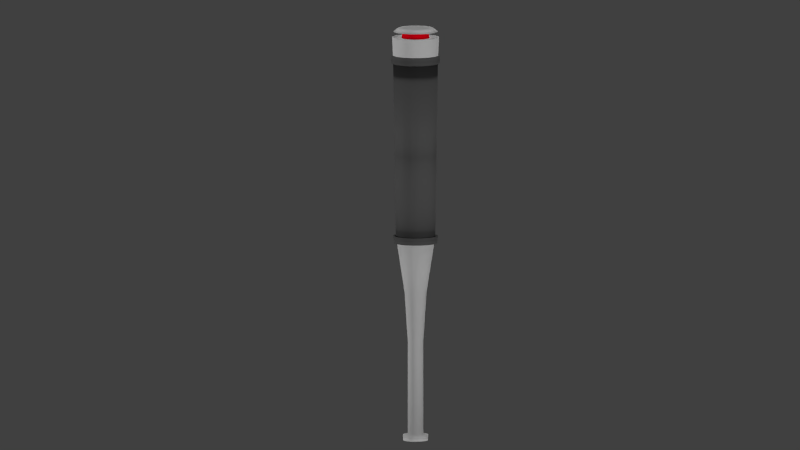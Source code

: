 # Source: arme.blend  (saved by Blender 2.72.0; exported with 4.5.12 LTS)
import bpy
from mathutils import Matrix  # noqa: F401  (used for matrix-valued properties, if any)

bpy.ops.wm.read_factory_settings(use_empty=True)
scene = bpy.context.scene
scene.name = 'Scene'

# ---- collections
col_collection_1 = bpy.data.collections.new('Collection 1'); scene.collection.children.link(col_collection_1)

# ---- materials (node trees are filled in below, after node groups)
mat_material_001 = bpy.data.materials.new('Material.001')
mat_material_001.alpha_threshold = 0.0
mat_material_001.use_transparent_shadow = False
mat_material_001.diffuse_color = (1.0, 1.0, 1.0, 1.0)
mat_material_001.roughness = 0.5
mat_material_002 = bpy.data.materials.new('Material.002')
mat_material_002.alpha_threshold = 0.0
mat_material_002.use_transparent_shadow = False
mat_material_002.diffuse_color = (0.1626, 0.1626, 0.1626, 1.0)
mat_material_002.roughness = 0.5
mat_material_003 = bpy.data.materials.new('Material.003')
mat_material_003.alpha_threshold = 0.0
mat_material_003.use_transparent_shadow = False
mat_material_003.diffuse_color = (0.8, 0.0, 0.00396, 1.0)
mat_material_003.specular_color = (1.0, 0.0, 0.0)
mat_material_003.roughness = 0.5
mat_material = bpy.data.materials.new('Material')
mat_material.alpha_threshold = 0.0
mat_material.use_transparent_shadow = False
mat_material.diffuse_color = (0.1424, 0.1424, 0.1424, 1.0)
mat_material.roughness = 0.5
mat_material_004 = bpy.data.materials.new('Material.004')
mat_material_004.alpha_threshold = 0.0
mat_material_004.use_transparent_shadow = False
mat_material_004.diffuse_color = (1.0, 0.0, 0.009134, 1.0)
mat_material_004.roughness = 0.5

# ---- material node trees

# ---- world
world_world = bpy.data.worlds.new('World'); scene.world = world_world
world_world.color = (0.05088, 0.05088, 0.05088)
world_world.use_sun_shadow = False
world_world.sun_shadow_jitter_overblur = 0.0
world_world.cycles.sampling_method = 'MANUAL'
world_world.cycles.sample_map_resolution = 256

# ---- cameras
cam_camera = bpy.data.cameras.new('Camera')
cam_camera.type = 'ORTHO'
cam_camera.clip_end = 100.0
cam_camera.lens = 35.0
cam_camera.sensor_width = 32.0
cam_camera.sensor_height = 18.0
cam_camera.ortho_scale = 3.714
cam_camera.dof.focus_distance = 0.0
cam_camera.dof.aperture_fstop = 128.0

# ---- lights
light_sun_007 = bpy.data.lights.new('Sun.007', 'SUN')
light_sun_007.transmission_factor = 0.0
light_sun_007.angle = 0.1993
light_sun_007.energy = 0.5
light_sun_007.shadow_buffer_clip_start = 0.5
light_sun_007.shadow_soft_size = 0.1
light_sun_007.shadow_cascade_max_distance = 1000.0
light_sun_007.cycles.use_multiple_importance_sampling = False
light_sun_006 = bpy.data.lights.new('Sun.006', 'SUN')
light_sun_006.transmission_factor = 0.0
light_sun_006.angle = 0.1993
light_sun_006.energy = 0.5
light_sun_006.shadow_buffer_clip_start = 0.5
light_sun_006.shadow_soft_size = 0.1
light_sun_006.shadow_cascade_max_distance = 1000.0
light_sun_006.cycles.use_multiple_importance_sampling = False
light_sun_005 = bpy.data.lights.new('Sun.005', 'SUN')
light_sun_005.transmission_factor = 0.0
light_sun_005.angle = 0.1993
light_sun_005.energy = 0.5
light_sun_005.shadow_buffer_clip_start = 0.5
light_sun_005.shadow_soft_size = 0.1
light_sun_005.shadow_cascade_max_distance = 1000.0
light_sun_005.cycles.use_multiple_importance_sampling = False
light_sun_004 = bpy.data.lights.new('Sun.004', 'SUN')
light_sun_004.transmission_factor = 0.0
light_sun_004.angle = 0.1993
light_sun_004.energy = 0.5
light_sun_004.shadow_buffer_clip_start = 0.5
light_sun_004.shadow_soft_size = 0.1
light_sun_004.shadow_cascade_max_distance = 1000.0
light_sun_004.cycles.use_multiple_importance_sampling = False
light_sun_003 = bpy.data.lights.new('Sun.003', 'SUN')
light_sun_003.transmission_factor = 0.0
light_sun_003.angle = 0.1993
light_sun_003.energy = 0.5
light_sun_003.shadow_buffer_clip_start = 0.5
light_sun_003.shadow_soft_size = 0.1
light_sun_003.shadow_cascade_max_distance = 1000.0
light_sun_003.cycles.use_multiple_importance_sampling = False
light_sun_002 = bpy.data.lights.new('Sun.002', 'SUN')
light_sun_002.transmission_factor = 0.0
light_sun_002.angle = 0.1993
light_sun_002.energy = 0.5
light_sun_002.shadow_buffer_clip_start = 0.5
light_sun_002.shadow_soft_size = 0.1
light_sun_002.shadow_cascade_max_distance = 1000.0
light_sun_002.cycles.use_multiple_importance_sampling = False
light_spot_001 = bpy.data.lights.new('Spot.001', 'SPOT')
light_spot_001.transmission_factor = 0.0
light_spot_001.energy = 500.0
light_spot_001.shadow_buffer_clip_start = 0.5
light_spot_001.shadow_soft_size = 0.1
light_spot_001.shadow_maximum_resolution = 0.006
light_spot_001.use_absolute_resolution = True
light_spot_001.cycles.use_multiple_importance_sampling = False
light_spot = bpy.data.lights.new('Spot', 'SPOT')
light_spot.transmission_factor = 0.0
light_spot.energy = 500.0
light_spot.shadow_buffer_clip_start = 0.5
light_spot.shadow_soft_size = 0.1
light_spot.shadow_maximum_resolution = 0.006
light_spot.use_absolute_resolution = True
light_spot.cycles.use_multiple_importance_sampling = False

# ---- meshes
me_circle_001 = bpy.data.meshes.new('Circle.001')
me_circle_001.from_pydata([(0.05703, 0.2867, 0.2498), (-0.04027, 0.211, 0.2389), (0.1624, 0.243, 0.2498), (-0.1171, 0.1792, 0.2389), (0.243, 0.1624, 0.2498), (-0.1759, 0.1204, 0.2389), (0.2867, 0.05703, 0.2498), (-0.2077, 0.04362, 0.2389), (0.2867, -0.05703, 0.2498), (-0.2077, -0.03953, 0.2389), (0.243, -0.1624, 0.2498), (-0.1759, -0.1163, 0.2389), (0.1624, -0.243, 0.2498), (-0.1171, -0.1751, 0.2389), (0.05703, -0.2867, 0.2498), (-0.04027, -0.207, 0.2389), (-0.05703, -0.2867, 0.2498), (0.04288, -0.207, 0.2389), (-0.1624, -0.243, 0.2498), (0.1197, -0.1751, 0.2389), (-0.243, -0.1624, 0.2498), (0.1785, -0.1163, 0.2389), (-0.2867, -0.05703, 0.2498), (0.2103, -0.03953, 0.2389), (-0.2867, 0.05703, 0.2498), (0.2103, 0.04362, 0.2389), (-0.243, 0.1624, 0.2498), (0.1785, 0.1204, 0.2389), (-0.1624, 0.243, 0.2498), (0.1197, 0.1792, 0.2389), (-0.05703, 0.2867, 0.2498), (0.04288, 0.211, 0.2389), (0.05878, 0.2955, 0.3866), (0.1674, 0.2505, 0.3866), (0.2505, 0.1674, 0.3866), (0.2955, 0.05878, 0.3866), (0.2955, -0.05878, 0.3866), (0.2505, -0.1674, 0.3866), (0.1674, -0.2505, 0.3866), (0.05878, -0.2955, 0.3866), (-0.05878, -0.2955, 0.3866), (-0.1674, -0.2505, 0.3866), (-0.2505, -0.1674, 0.3866), (-0.2955, -0.05878, 0.3866), (-0.2955, 0.05878, 0.3866), (-0.2505, 0.1674, 0.3866), (-0.1674, 0.2505, 0.3866), (-0.05878, 0.2955, 0.3866), (0.03604, 0.1812, 0.3863), (0.1026, 0.1536, 0.3863), (0.1536, 0.1026, 0.3863), (0.1812, 0.03604, 0.3863), (0.1812, -0.03604, 0.3863), (0.1536, -0.1026, 0.3863), (0.1026, -0.1536, 0.3863), (0.03604, -0.1812, 0.3863), (-0.03604, -0.1812, 0.3863), (-0.1026, -0.1536, 0.3863), (-0.1536, -0.1026, 0.3863), (-0.1812, -0.03604, 0.3863), (-0.1812, 0.03604, 0.3863), (-0.1536, 0.1026, 0.3863), (-0.1026, 0.1536, 0.3863), (-0.03604, 0.1812, 0.3863), (0.03575, 0.1797, 2.554), (0.1018, 0.1524, 2.554), (0.1524, 0.1018, 2.554), (0.1797, 0.03575, 2.554), (0.1797, -0.03575, 2.554), (0.1524, -0.1018, 2.554), (0.1018, -0.1524, 2.554), (0.03575, -0.1797, 2.554), (-0.03575, -0.1797, 2.554), (-0.1018, -0.1524, 2.554), (-0.1524, -0.1018, 2.554), (-0.1797, -0.03575, 2.554), (-0.1797, 0.03575, 2.554), (-0.1524, 0.1018, 2.554), (-0.1018, 0.1524, 2.554), (-0.03575, 0.1797, 2.554), (0.0911, 0.458, 5.054), (0.2594, 0.3883, 5.054), (0.3883, 0.2594, 5.054), (0.458, 0.0911, 5.054), (0.458, -0.0911, 5.054), (0.3883, -0.2594, 5.054), (0.2594, -0.3883, 5.054), (0.0911, -0.458, 5.054), (-0.0911, -0.458, 5.054), (-0.2594, -0.3883, 5.054), (-0.3883, -0.2594, 5.054), (-0.458, -0.0911, 5.054), (-0.458, 0.0911, 5.054), (-0.3883, 0.2594, 5.054), (-0.2594, 0.3883, 5.054), (-0.0911, 0.458, 5.054), (0.1034, 0.5196, 9.107), (0.2943, 0.4405, 9.107), (0.4405, 0.2943, 9.107), (0.5196, 0.1034, 9.107), (0.5196, -0.1034, 9.107), (0.4405, -0.2943, 9.107), (0.2943, -0.4405, 9.107), (0.1034, -0.5196, 9.107), (-0.1034, -0.5196, 9.107), (-0.2943, -0.4405, 9.107), (-0.4405, -0.2943, 9.107), (-0.5196, -0.1034, 9.107), (-0.5196, 0.1034, 9.107), (-0.4405, 0.2943, 9.107), (-0.2943, 0.4405, 9.107), (-0.1034, 0.5196, 9.107), (0.1082, 0.5441, 9.732), (0.3082, 0.4613, 9.732), (0.4613, 0.3082, 9.732), (0.5441, 0.1082, 9.732), (0.5441, -0.1082, 9.732), (0.4613, -0.3082, 9.732), (0.3082, -0.4613, 9.732), (0.1082, -0.5441, 9.732), (-0.1082, -0.5441, 9.732), (-0.3082, -0.4613, 9.732), (-0.4613, -0.3082, 9.732), (-0.5441, -0.1082, 9.732), (-0.5441, 0.1082, 9.732), (-0.4613, 0.3082, 9.732), (-0.3082, 0.4613, 9.732), (-0.1082, 0.5441, 9.732), (-0.04221, 0.2122, 9.943), (-0.1202, 0.1799, 9.943), (-0.1799, 0.1202, 9.943), (-0.2122, 0.04221, 9.943), (-0.2122, -0.04221, 9.943), (-0.1799, -0.1202, 9.943), (-0.1202, -0.1799, 9.943), (-0.04221, -0.2122, 9.943), (0.04221, -0.2122, 9.943), (0.1202, -0.1799, 9.943), (0.1799, -0.1202, 9.943), (0.2122, -0.04221, 9.943), (0.2122, 0.04221, 9.943), (0.1799, 0.1202, 9.943), (0.1202, 0.1799, 9.943), (0.04221, 0.2122, 9.943), (0.07882, 0.3962, 9.954), (0.2245, 0.3359, 9.954), (0.3359, 0.2245, 9.954), (0.3962, 0.07882, 9.954), (0.3962, -0.07882, 9.954), (0.3359, -0.2245, 9.954), (0.2245, -0.3359, 9.954), (0.07882, -0.3962, 9.954), (-0.07882, -0.3962, 9.954), (-0.2245, -0.3359, 9.954), (-0.3359, -0.2245, 9.954), (-0.3962, -0.07882, 9.954), (-0.3962, 0.07882, 9.954), (-0.3359, 0.2245, 9.954), (-0.2245, 0.3359, 9.954), (-0.07882, 0.3962, 9.954), (-0.1024, 0.515, 9.867), (-0.2917, 0.4366, 9.867), (-0.4366, 0.2917, 9.867), (-0.515, 0.1024, 9.867), (-0.515, -0.1024, 9.867), (-0.4366, -0.2917, 9.867), (-0.2917, -0.4366, 9.867), (-0.1024, -0.515, 9.867), (0.1024, -0.515, 9.867), (0.2917, -0.4366, 9.867), (0.4366, -0.2917, 9.867), (0.515, -0.1024, 9.867), (0.515, 0.1024, 9.867), (0.4366, 0.2917, 9.867), (0.2917, 0.4366, 9.867), (0.1024, 0.515, 9.867), (0.05091, -0.2559, 3.73), (0.145, -0.217, 3.73), (0.217, -0.145, 3.73), (0.2559, -0.05091, 3.73), (0.2559, 0.05091, 3.73), (0.217, 0.145, 3.73), (-0.145, 0.217, 3.73), (-0.217, 0.145, 3.73), (0.145, 0.217, 3.73), (0.05091, 0.2559, 3.73), (-0.2559, 0.05091, 3.73), (-0.2559, -0.05091, 3.73), (-0.217, -0.145, 3.73), (-0.145, -0.217, 3.73), (-0.05091, -0.2559, 3.73), (-0.05091, 0.2559, 3.73), (0.02422, 0.1218, 5.067), (0.06897, 0.1032, 5.067), (0.1032, 0.06897, 5.067), (0.1218, 0.02422, 5.067), (0.1218, -0.02422, 5.067), (0.1032, -0.06897, 5.067), (0.06897, -0.1032, 5.067), (0.02422, -0.1218, 5.067), (-0.02422, -0.1218, 5.067), (-0.06897, -0.1032, 5.067), (-0.1032, -0.06897, 5.067), (-0.1218, -0.02422, 5.067), (-0.1218, 0.02422, 5.067), (-0.1032, 0.06897, 5.067), (-0.06897, 0.1032, 5.067), (-0.02422, 0.1218, 5.067), (0.02748, 0.1381, 9.094), (0.07825, 0.1171, 9.094), (0.1171, 0.07825, 9.094), (0.1381, 0.02748, 9.094), (0.1381, -0.02748, 9.094), (0.1171, -0.07825, 9.094), (0.07825, -0.1171, 9.094), (0.02748, -0.1381, 9.094), (-0.02748, -0.1381, 9.094), (-0.07825, -0.1171, 9.094), (-0.1171, -0.07825, 9.094), (-0.1381, -0.02748, 9.094), (-0.1381, 0.02748, 9.094), (-0.1171, 0.07825, 9.094), (-0.07825, 0.1171, 9.094), (-0.02748, 0.1381, 9.094), (0.06435, 0.3235, 9.717), (0.1833, 0.2743, 9.717), (0.2743, 0.1833, 9.717), (0.3235, 0.06435, 9.717), (0.3235, -0.06435, 9.717), (0.2743, -0.1833, 9.717), (0.1833, -0.2743, 9.717), (0.06435, -0.3235, 9.717), (-0.06435, -0.3235, 9.717), (-0.1833, -0.2743, 9.717), (-0.2743, -0.1833, 9.717), (-0.3235, -0.06435, 9.717), (-0.3235, 0.06435, 9.717), (-0.2743, 0.1833, 9.717), (-0.1833, 0.2743, 9.717), (-0.06435, 0.3235, 9.717), (-0.06091, 0.3062, 9.882), (-0.1735, 0.2596, 9.882), (-0.2596, 0.1735, 9.882), (-0.3062, 0.06091, 9.882), (-0.3062, -0.06091, 9.882), (-0.2596, -0.1735, 9.882), (-0.1735, -0.2596, 9.882), (-0.06091, -0.3062, 9.882), (0.06091, -0.3062, 9.882), (0.1735, -0.2596, 9.882), (0.2596, -0.1735, 9.882), (0.3062, -0.06091, 9.882), (0.3062, 0.06091, 9.882), (0.2596, 0.1735, 9.882), (0.1735, 0.2596, 9.882), (0.06091, 0.3062, 9.882), (0.2463, -0.3687, 4.903), (0.4349, -0.0865, 4.903), (0.3687, 0.2463, 4.903), (-0.3687, 0.2463, 4.903), (0.0865, 0.4349, 4.903), (-0.4349, -0.0865, 4.903), (-0.2463, -0.3687, 4.903), (0.0865, -0.4349, 4.903), (0.3687, -0.2463, 4.903), (0.4349, 0.0865, 4.903), (-0.2463, 0.3687, 4.903), (0.2463, 0.3687, 4.903), (-0.4349, 0.0865, 4.903), (-0.3687, -0.2463, 4.903), (-0.0865, -0.4349, 4.903), (-0.0865, 0.4349, 4.903), (-0.4472, -0.2988, 9.309), (-0.2988, -0.4472, 9.309), (-0.1049, -0.5275, 9.309), (0.1049, -0.5275, 9.309), (0.2988, -0.4472, 9.309), (0.4472, -0.2988, 9.309), (0.5275, -0.1049, 9.309), (0.5275, 0.1049, 9.309), (-0.1049, 0.5275, 9.309), (-0.2988, 0.4472, 9.309), (0.4472, 0.2988, 9.309), (0.2988, 0.4472, 9.309), (-0.4472, 0.2988, 9.309), (-0.5275, 0.1049, 9.309), (0.1049, 0.5275, 9.309), (-0.5275, -0.1049, 9.309), (0.1126, 0.5662, 9.136), (0.3207, 0.48, 9.136), (0.48, 0.3207, 9.136), (0.5662, 0.1126, 9.136), (0.5662, -0.1126, 9.136), (0.48, -0.3207, 9.136), (0.3207, -0.48, 9.136), (0.1126, -0.5662, 9.136), (-0.1126, -0.5662, 9.136), (-0.3207, -0.48, 9.136), (-0.48, -0.3207, 9.136), (-0.5662, -0.1126, 9.136), (-0.5662, 0.1126, 9.136), (-0.48, 0.3207, 9.136), (-0.3207, 0.48, 9.136), (-0.1126, 0.5662, 9.136), (-0.4874, -0.3256, 9.28), (-0.3256, -0.4874, 9.28), (-0.1143, -0.5749, 9.28), (0.1143, -0.5749, 9.28), (0.3256, -0.4874, 9.28), (0.4874, -0.3256, 9.28), (0.5749, -0.1143, 9.28), (0.5749, 0.1143, 9.28), (-0.1143, 0.5749, 9.28), (-0.3256, 0.4874, 9.28), (0.4874, 0.3256, 9.28), (0.3256, 0.4874, 9.28), (-0.4874, 0.3256, 9.28), (-0.5749, 0.1143, 9.28), (0.1143, 0.5749, 9.28), (-0.5749, -0.1143, 9.28), (0.104, 0.523, 5.065), (0.2962, 0.4434, 5.065), (0.4434, 0.2962, 5.065), (0.523, 0.104, 5.065), (0.523, -0.104, 5.065), (0.4434, -0.2962, 5.065), (0.2962, -0.4434, 5.065), (0.104, -0.523, 5.065), (-0.104, -0.523, 5.065), (-0.2962, -0.4434, 5.065), (-0.4434, -0.2962, 5.065), (-0.523, -0.104, 5.065), (-0.523, 0.104, 5.065), (-0.4434, 0.2962, 5.065), (-0.2962, 0.4434, 5.065), (-0.104, 0.523, 5.065), (0.2813, -0.421, 4.892), (0.4966, -0.09877, 4.892), (0.421, 0.2813, 4.892), (-0.421, 0.2813, 4.892), (0.09877, 0.4966, 4.892), (-0.4966, -0.09877, 4.892), (-0.2813, -0.421, 4.892), (0.09877, -0.4966, 4.892), (0.421, -0.2813, 4.892), (0.4966, 0.09877, 4.892), (-0.2813, 0.421, 4.892), (0.2813, 0.421, 4.892), (-0.4966, 0.09877, 4.892), (-0.421, -0.2813, 4.892), (-0.09877, -0.4966, 4.892), (-0.09877, 0.4966, 4.892)], [], [(1, 31, 29, 27, 25, 23, 21, 19, 17, 15, 13, 11, 9, 7, 5, 3), (18, 16, 40, 41), (7, 9, 22, 24), (29, 31, 0, 2), (5, 7, 24, 26), (27, 29, 2, 4), (3, 5, 26, 28), (25, 27, 4, 6), (1, 3, 28, 30), (23, 25, 6, 8), (21, 23, 8, 10), (19, 21, 10, 12), (31, 1, 30, 0), (17, 19, 12, 14), (15, 17, 14, 16), (13, 15, 16, 18), (11, 13, 18, 20), (9, 11, 20, 22), (36, 35, 51, 52), (16, 14, 39, 40), (14, 12, 38, 39), (0, 30, 47, 32), (12, 10, 37, 38), (10, 8, 36, 37), (8, 6, 35, 36), (30, 28, 46, 47), (6, 4, 34, 35), (28, 26, 45, 46), (4, 2, 33, 34), (26, 24, 44, 45), (2, 0, 32, 33), (24, 22, 43, 44), (22, 20, 42, 43), (54, 53, 69, 70), (47, 46, 62, 63), (34, 33, 49, 50), (45, 44, 60, 61), (32, 47, 63, 48), (43, 42, 58, 59), (41, 40, 56, 57), (39, 38, 54, 55), (37, 36, 52, 53), (35, 34, 50, 51), (46, 45, 61, 62), (33, 32, 48, 49), (44, 43, 59, 60), (42, 41, 57, 58), (40, 39, 55, 56), (38, 37, 53, 54), (54, 70, 71, 55), (51, 67, 68, 52), (62, 78, 79, 63), (49, 65, 66, 50), (60, 76, 77, 61), (58, 74, 75, 59), (56, 72, 73, 57), (52, 68, 69, 53), (50, 66, 67, 51), (61, 77, 78, 62), (48, 64, 65, 49), (59, 75, 76, 60), (57, 73, 74, 58), (55, 71, 72, 56), (270, 263, 343, 350), (96, 97, 209, 208), (92, 93, 333, 332), (81, 82, 322, 321), (257, 265, 345, 337), (94, 95, 335, 334), (83, 84, 324, 323), (263, 256, 336, 343), (258, 267, 347, 338), (85, 86, 326, 325), (265, 258, 338, 345), (260, 271, 351, 340), (87, 88, 328, 327), (267, 260, 340, 347), (262, 270, 350, 342), (89, 90, 330, 329), (269, 262, 342, 349), (272, 273, 121, 122), (107, 108, 220, 219), (93, 92, 204, 205), (82, 81, 193, 194), (98, 99, 211, 210), (109, 110, 222, 221), (95, 94, 206, 207), (84, 83, 195, 196), (100, 101, 213, 212), (86, 85, 197, 198), (102, 103, 215, 214), (88, 87, 199, 200), (104, 105, 217, 216), (90, 89, 201, 202), (111, 96, 208, 223), (106, 107, 219, 218), (272, 122, 123, 287), (275, 119, 120, 274), (277, 117, 118, 276), (279, 115, 116, 278), (281, 126, 127, 280), (283, 113, 114, 282), (285, 124, 125, 284), (274, 120, 121, 273), (276, 118, 119, 275), (278, 116, 117, 277), (282, 114, 115, 279), (284, 125, 126, 281), (286, 112, 113, 283), (287, 123, 124, 285), (129, 130, 131, 132, 133, 134, 135, 136, 137, 138, 139, 140, 141, 142, 143, 128), (150, 149, 138, 137), (152, 151, 136, 135), (154, 153, 134, 133), (156, 155, 132, 131), (145, 144, 143, 142), (158, 157, 130, 129), (147, 146, 141, 140), (149, 148, 139, 138), (151, 150, 137, 136), (153, 152, 135, 134), (155, 154, 133, 132), (144, 159, 128, 143), (157, 156, 131, 130), (146, 145, 142, 141), (159, 158, 129, 128), (148, 147, 140, 139), (167, 168, 151, 152), (169, 170, 149, 150), (171, 172, 147, 148), (160, 161, 158, 159), (173, 174, 145, 146), (162, 163, 156, 157), (175, 160, 159, 144), (164, 165, 154, 155), (166, 167, 152, 153), (168, 169, 150, 151), (170, 171, 148, 149), (172, 173, 146, 147), (161, 162, 157, 158), (174, 175, 144, 145), (163, 164, 155, 156), (165, 166, 153, 154), (170, 169, 249, 250), (125, 124, 236, 237), (114, 113, 225, 226), (161, 160, 240, 241), (172, 171, 251, 252), (127, 126, 238, 239), (116, 115, 227, 228), (163, 162, 242, 243), (174, 173, 253, 254), (118, 117, 229, 230), (165, 164, 244, 245), (160, 175, 255, 240), (120, 119, 231, 232), (167, 166, 246, 247), (122, 121, 233, 234), (169, 168, 248, 249), (71, 70, 177, 176), (69, 68, 179, 178), (67, 66, 181, 180), (78, 77, 183, 182), (65, 64, 185, 184), (76, 75, 187, 186), (74, 73, 189, 188), (72, 71, 176, 190), (70, 69, 178, 177), (68, 67, 180, 179), (79, 78, 182, 191), (66, 65, 184, 181), (77, 76, 186, 183), (64, 79, 191, 185), (75, 74, 188, 187), (73, 72, 190, 189), (280, 127, 112, 286), (20, 18, 41, 42), (63, 79, 64, 48), (200, 199, 215, 216), (198, 197, 213, 214), (196, 195, 211, 212), (207, 206, 222, 223), (194, 193, 209, 210), (205, 204, 220, 221), (192, 207, 223, 208), (203, 202, 218, 219), (201, 200, 216, 217), (199, 198, 214, 215), (197, 196, 212, 213), (195, 194, 210, 211), (206, 205, 221, 222), (193, 192, 208, 209), (204, 203, 219, 220), (202, 201, 217, 218), (80, 95, 207, 192), (91, 90, 202, 203), (105, 106, 218, 217), (89, 88, 200, 201), (103, 104, 216, 215), (87, 86, 198, 199), (101, 102, 214, 213), (85, 84, 196, 197), (110, 111, 223, 222), (99, 100, 212, 211), (83, 82, 194, 195), (94, 93, 205, 206), (108, 109, 221, 220), (97, 98, 210, 209), (81, 80, 192, 193), (92, 91, 203, 204), (237, 236, 243, 242), (226, 225, 254, 253), (239, 238, 241, 240), (228, 227, 252, 251), (230, 229, 250, 249), (232, 231, 248, 247), (234, 233, 246, 245), (236, 235, 244, 243), (225, 224, 255, 254), (238, 237, 242, 241), (227, 226, 253, 252), (229, 228, 251, 250), (231, 230, 249, 248), (233, 232, 247, 246), (235, 234, 245, 244), (224, 239, 240, 255), (112, 127, 239, 224), (123, 122, 234, 235), (168, 167, 247, 248), (121, 120, 232, 233), (166, 165, 245, 246), (119, 118, 230, 231), (175, 174, 254, 255), (164, 163, 243, 244), (117, 116, 228, 229), (173, 172, 252, 253), (162, 161, 241, 242), (115, 114, 226, 227), (126, 125, 237, 238), (171, 170, 250, 251), (113, 112, 224, 225), (124, 123, 235, 236), (103, 87, 88, 104), (102, 86, 87, 103), (101, 85, 86, 102), (100, 84, 85, 101), (99, 83, 84, 100), (98, 82, 83, 99), (97, 81, 82, 98), (96, 80, 81, 97), (111, 95, 80, 96), (110, 94, 95, 111), (109, 93, 94, 110), (108, 92, 93, 109), (107, 91, 92, 108), (106, 90, 91, 107), (105, 89, 90, 106), (104, 88, 89, 105), (176, 177, 256, 263), (178, 179, 257, 264), (180, 181, 258, 265), (182, 183, 259, 266), (184, 185, 260, 267), (186, 187, 261, 268), (188, 189, 262, 269), (190, 176, 263, 270), (177, 178, 264, 256), (179, 180, 265, 257), (191, 182, 266, 271), (181, 184, 267, 258), (183, 186, 268, 259), (185, 191, 271, 260), (187, 188, 269, 261), (189, 190, 270, 262), (97, 96, 288, 289), (274, 273, 305, 306), (110, 109, 301, 302), (99, 98, 290, 291), (278, 277, 309, 310), (101, 100, 292, 293), (272, 287, 319, 304), (284, 281, 313, 316), (103, 102, 294, 295), (277, 276, 308, 309), (287, 285, 317, 319), (105, 104, 296, 297), (281, 280, 312, 313), (107, 106, 298, 299), (96, 111, 303, 288), (285, 284, 316, 317), (298, 297, 305, 304), (298, 304, 319, 299), (295, 307, 306, 296), (293, 309, 308, 294), (291, 311, 310, 292), (302, 313, 312, 303), (289, 315, 314, 290), (300, 317, 316, 301), (296, 306, 305, 297), (294, 308, 307, 295), (292, 310, 309, 293), (290, 314, 311, 291), (301, 316, 313, 302), (288, 318, 315, 289), (299, 319, 317, 300), (303, 312, 318, 288), (108, 107, 299, 300), (283, 282, 314, 315), (106, 105, 297, 298), (280, 286, 318, 312), (279, 278, 310, 311), (104, 103, 295, 296), (286, 283, 315, 318), (275, 274, 306, 307), (102, 101, 293, 294), (282, 279, 311, 314), (273, 272, 304, 305), (100, 99, 291, 292), (111, 110, 302, 303), (276, 275, 307, 308), (98, 97, 289, 290), (109, 108, 300, 301), (343, 336, 326, 327), (344, 337, 324, 325), (345, 338, 322, 323), (346, 339, 333, 334), (347, 340, 320, 321), (348, 341, 331, 332), (349, 342, 329, 330), (350, 343, 327, 328), (336, 344, 325, 326), (337, 345, 323, 324), (351, 346, 334, 335), (338, 347, 321, 322), (339, 348, 332, 333), (340, 351, 335, 320), (341, 349, 330, 331), (342, 350, 328, 329), (95, 80, 320, 335), (90, 91, 331, 330), (268, 261, 341, 348), (88, 89, 329, 328), (261, 269, 349, 341), (266, 259, 339, 346), (86, 87, 327, 326), (259, 268, 348, 339), (264, 257, 337, 344), (84, 85, 325, 324), (271, 266, 346, 351), (82, 83, 323, 322), (93, 94, 334, 333), (256, 264, 344, 336), (80, 81, 321, 320), (91, 92, 332, 331)])
me_circle_001.polygons.foreach_set('use_smooth', [True] * 354)
me_circle_001.polygons.foreach_set('material_index', [0, 0, 0, 0, 0, 0, 0, 0, 0, 0, 0, 0, 0, 0, 0, 0, 0, 0, 0, 0, 0, 0, 0, 0, 0, 0, 0, 0, 0, 0, 0, 0, 0, 0, 0, 0, 0, 0, 0, 0, 0, 0, 0, 0, 0, 0, 0, 0, 0, 0, 0, 0, 0, 0, 0, 0, 0, 0, 0, 0, 0, 0, 0, 3, 0, 3, 3, 3, 3, 3, 3, 3, 3, 3, 3, 3, 3, 3, 3, 3, 0, 0, 0, 0, 0, 0, 0, 0, 0, 0, 0, 0, 0, 0, 0, 0, 0, 0, 0, 0, 0, 0, 0, 0, 0, 0, 0, 0, 0, 0, 0, 0, 0, 0, 0, 0, 0, 0, 0, 0, 0, 0, 0, 0, 0, 0, 0, 0, 0, 0, 0, 0, 0, 0, 0, 0, 0, 0, 0, 0, 0, 0, 0, 0, 0, 0, 0, 0, 0, 0, 0, 0, 0, 0, 0, 0, 0, 0, 0, 0, 0, 0, 0, 0, 0, 0, 0, 0, 0, 0, 0, 0, 0, 0, 0, 0, 0, 0, 2, 2, 2, 2, 2, 2, 2, 2, 2, 2, 2, 2, 2, 2, 2, 2, 0, 0, 0, 0, 0, 0, 0, 0, 0, 0, 0, 0, 0, 0, 0, 0, 4, 4, 4, 4, 4, 4, 4, 4, 4, 4, 4, 4, 4, 4, 4, 4, 0, 0, 0, 0, 0, 0, 0, 0, 0, 0, 0, 0, 0, 0, 0, 0, 1, 1, 1, 1, 1, 1, 1, 1, 1, 1, 1, 1, 1, 1, 1, 1, 0, 0, 0, 0, 0, 0, 0, 0, 0, 0, 0, 0, 0, 0, 0, 0, 3, 3, 3, 3, 3, 3, 3, 3, 3, 3, 3, 3, 3, 3, 3, 3, 3, 3, 3, 3, 3, 3, 3, 3, 3, 3, 3, 3, 3, 3, 3, 3, 3, 3, 3, 3, 3, 3, 3, 3, 3, 3, 3, 3, 3, 3, 3, 3, 3, 3, 3, 3, 3, 3, 3, 3, 3, 3, 3, 3, 3, 3, 3, 3, 3, 3, 3, 3, 3, 3, 3, 3, 3, 3, 3, 3, 3, 3, 3, 3])
me_circle_001.materials.append(mat_material_001)
me_circle_001.materials.append(mat_material_002)
me_circle_001.materials.append(mat_material_003)
me_circle_001.materials.append(mat_material)
me_circle_001.materials.append(mat_material_004)
me_circle_001.use_remesh_preserve_volume = False
me_circle_001.use_remesh_preserve_attributes = False
me_circle_001.use_mirror_vertex_groups = False
me_circle_001.update()
me_circle = bpy.data.meshes.new('Circle')
me_circle.from_pydata([(0.05703, 0.2867, 0.2498), (-0.04027, 0.211, 0.2389), (0.1624, 0.243, 0.2498), (-0.1171, 0.1792, 0.2389), (0.243, 0.1624, 0.2498), (-0.1759, 0.1204, 0.2389), (0.2867, 0.05703, 0.2498), (-0.2077, 0.04362, 0.2389), (0.2867, -0.05703, 0.2498), (-0.2077, -0.03953, 0.2389), (0.243, -0.1624, 0.2498), (-0.1759, -0.1163, 0.2389), (0.1624, -0.243, 0.2498), (-0.1171, -0.1751, 0.2389), (0.05703, -0.2867, 0.2498), (-0.04027, -0.207, 0.2389), (-0.05703, -0.2867, 0.2498), (0.04288, -0.207, 0.2389), (-0.1624, -0.243, 0.2498), (0.1197, -0.1751, 0.2389), (-0.243, -0.1624, 0.2498), (0.1785, -0.1163, 0.2389), (-0.2867, -0.05703, 0.2498), (0.2103, -0.03953, 0.2389), (-0.2867, 0.05703, 0.2498), (0.2103, 0.04362, 0.2389), (-0.243, 0.1624, 0.2498), (0.1785, 0.1204, 0.2389), (-0.1624, 0.243, 0.2498), (0.1197, 0.1792, 0.2389), (-0.05703, 0.2867, 0.2498), (0.04288, 0.211, 0.2389), (0.05878, 0.2955, 0.3866), (0.1674, 0.2505, 0.3866), (0.2505, 0.1674, 0.3866), (0.2955, 0.05878, 0.3866), (0.2955, -0.05878, 0.3866), (0.2505, -0.1674, 0.3866), (0.1674, -0.2505, 0.3866), (0.05878, -0.2955, 0.3866), (-0.05878, -0.2955, 0.3866), (-0.1674, -0.2505, 0.3866), (-0.2505, -0.1674, 0.3866), (-0.2955, -0.05878, 0.3866), (-0.2955, 0.05878, 0.3866), (-0.2505, 0.1674, 0.3866), (-0.1674, 0.2505, 0.3866), (-0.05878, 0.2955, 0.3866), (0.03604, 0.1812, 0.3863), (0.1026, 0.1536, 0.3863), (0.1536, 0.1026, 0.3863), (0.1812, 0.03604, 0.3863), (0.1812, -0.03604, 0.3863), (0.1536, -0.1026, 0.3863), (0.1026, -0.1536, 0.3863), (0.03604, -0.1812, 0.3863), (-0.03604, -0.1812, 0.3863), (-0.1026, -0.1536, 0.3863), (-0.1536, -0.1026, 0.3863), (-0.1812, -0.03604, 0.3863), (-0.1812, 0.03604, 0.3863), (-0.1536, 0.1026, 0.3863), (-0.1026, 0.1536, 0.3863), (-0.03604, 0.1812, 0.3863), (0.03575, 0.1797, 2.554), (0.1018, 0.1524, 2.554), (0.1524, 0.1018, 2.554), (0.1797, 0.03575, 2.554), (0.1797, -0.03575, 2.554), (0.1524, -0.1018, 2.554), (0.1018, -0.1524, 2.554), (0.03575, -0.1797, 2.554), (-0.03575, -0.1797, 2.554), (-0.1018, -0.1524, 2.554), (-0.1524, -0.1018, 2.554), (-0.1797, -0.03575, 2.554), (-0.1797, 0.03575, 2.554), (-0.1524, 0.1018, 2.554), (-0.1018, 0.1524, 2.554), (-0.03575, 0.1797, 2.554), (0.0911, 0.458, 5.054), (0.2594, 0.3883, 5.054), (0.3883, 0.2594, 5.054), (0.458, 0.0911, 5.054), (0.458, -0.0911, 5.054), (0.3883, -0.2594, 5.054), (0.2594, -0.3883, 5.054), (0.0911, -0.458, 5.054), (-0.0911, -0.458, 5.054), (-0.2594, -0.3883, 5.054), (-0.3883, -0.2594, 5.054), (-0.458, -0.0911, 5.054), (-0.458, 0.0911, 5.054), (-0.3883, 0.2594, 5.054), (-0.2594, 0.3883, 5.054), (-0.0911, 0.458, 5.054), (0.1034, 0.5196, 7.635), (0.2943, 0.4405, 7.635), (0.4405, 0.2943, 7.635), (0.5196, 0.1034, 7.635), (0.5196, -0.1034, 7.635), (0.4405, -0.2943, 7.635), (0.2943, -0.4405, 7.635), (0.1034, -0.5196, 7.635), (-0.1034, -0.5196, 7.635), (-0.2943, -0.4405, 7.635), (-0.4405, -0.2943, 7.635), (-0.5196, -0.1034, 7.635), (-0.5196, 0.1034, 7.635), (-0.4405, 0.2943, 7.635), (-0.2943, 0.4405, 7.635), (-0.1034, 0.5196, 7.635), (0.1082, 0.5441, 9.732), (0.3082, 0.4613, 9.732), (0.4613, 0.3082, 9.732), (0.5441, 0.1082, 9.732), (0.5441, -0.1082, 9.732), (0.4613, -0.3082, 9.732), (0.3082, -0.4613, 9.732), (0.1082, -0.5441, 9.732), (-0.1082, -0.5441, 9.732), (-0.3082, -0.4613, 9.732), (-0.4613, -0.3082, 9.732), (-0.5441, -0.1082, 9.732), (-0.5441, 0.1082, 9.732), (-0.4613, 0.3082, 9.732), (-0.3082, 0.4613, 9.732), (-0.1082, 0.5441, 9.732), (-0.04221, 0.2122, 9.943), (-0.1202, 0.1799, 9.943), (-0.1799, 0.1202, 9.943), (-0.2122, 0.04221, 9.943), (-0.2122, -0.04221, 9.943), (-0.1799, -0.1202, 9.943), (-0.1202, -0.1799, 9.943), (-0.04221, -0.2122, 9.943), (0.04221, -0.2122, 9.943), (0.1202, -0.1799, 9.943), (0.1799, -0.1202, 9.943), (0.2122, -0.04221, 9.943), (0.2122, 0.04221, 9.943), (0.1799, 0.1202, 9.943), (0.1202, 0.1799, 9.943), (0.04221, 0.2122, 9.943), (0.07882, 0.3962, 9.954), (0.2245, 0.3359, 9.954), (0.3359, 0.2245, 9.954), (0.3962, 0.07882, 9.954), (0.3962, -0.07882, 9.954), (0.3359, -0.2245, 9.954), (0.2245, -0.3359, 9.954), (0.07882, -0.3962, 9.954), (-0.07882, -0.3962, 9.954), (-0.2245, -0.3359, 9.954), (-0.3359, -0.2245, 9.954), (-0.3962, -0.07882, 9.954), (-0.3962, 0.07882, 9.954), (-0.3359, 0.2245, 9.954), (-0.2245, 0.3359, 9.954), (-0.07882, 0.3962, 9.954), (-0.1024, 0.515, 9.867), (-0.2917, 0.4366, 9.867), (-0.4366, 0.2917, 9.867), (-0.515, 0.1024, 9.867), (-0.515, -0.1024, 9.867), (-0.4366, -0.2917, 9.867), (-0.2917, -0.4366, 9.867), (-0.1024, -0.515, 9.867), (0.1024, -0.515, 9.867), (0.2917, -0.4366, 9.867), (0.4366, -0.2917, 9.867), (0.515, -0.1024, 9.867), (0.515, 0.1024, 9.867), (0.4366, 0.2917, 9.867), (0.2917, 0.4366, 9.867), (0.1024, 0.515, 9.867), (0.05091, -0.2559, 3.73), (0.145, -0.217, 3.73), (0.217, -0.145, 3.73), (0.2559, -0.05091, 3.73), (0.2559, 0.05091, 3.73), (0.217, 0.145, 3.73), (-0.145, 0.217, 3.73), (-0.217, 0.145, 3.73), (0.145, 0.217, 3.73), (0.05091, 0.2559, 3.73), (-0.2559, 0.05091, 3.73), (-0.2559, -0.05091, 3.73), (-0.217, -0.145, 3.73), (-0.145, -0.217, 3.73), (-0.05091, -0.2559, 3.73), (-0.05091, 0.2559, 3.73)], [], [(1, 31, 29, 27, 25, 23, 21, 19, 17, 15, 13, 11, 9, 7, 5, 3), (18, 16, 40, 41), (7, 9, 22, 24), (29, 31, 0, 2), (5, 7, 24, 26), (27, 29, 2, 4), (3, 5, 26, 28), (25, 27, 4, 6), (1, 3, 28, 30), (23, 25, 6, 8), (21, 23, 8, 10), (19, 21, 10, 12), (31, 1, 30, 0), (17, 19, 12, 14), (15, 17, 14, 16), (13, 15, 16, 18), (11, 13, 18, 20), (9, 11, 20, 22), (36, 35, 51, 52), (16, 14, 39, 40), (14, 12, 38, 39), (0, 30, 47, 32), (12, 10, 37, 38), (10, 8, 36, 37), (8, 6, 35, 36), (30, 28, 46, 47), (6, 4, 34, 35), (28, 26, 45, 46), (4, 2, 33, 34), (26, 24, 44, 45), (2, 0, 32, 33), (24, 22, 43, 44), (22, 20, 42, 43), (54, 53, 69, 70), (47, 46, 62, 63), (34, 33, 49, 50), (45, 44, 60, 61), (32, 47, 63, 48), (43, 42, 58, 59), (41, 40, 56, 57), (39, 38, 54, 55), (37, 36, 52, 53), (35, 34, 50, 51), (46, 45, 61, 62), (33, 32, 48, 49), (44, 43, 59, 60), (42, 41, 57, 58), (40, 39, 55, 56), (38, 37, 53, 54), (54, 70, 71, 55), (51, 67, 68, 52), (62, 78, 79, 63), (49, 65, 66, 50), (60, 76, 77, 61), (58, 74, 75, 59), (56, 72, 73, 57), (52, 68, 69, 53), (50, 66, 67, 51), (61, 77, 78, 62), (48, 64, 65, 49), (59, 75, 76, 60), (57, 73, 74, 58), (55, 71, 72, 56), (176, 177, 86, 87), (88, 87, 103, 104), (178, 179, 84, 85), (180, 181, 82, 83), (182, 183, 93, 94), (184, 185, 80, 81), (186, 187, 91, 92), (188, 189, 89, 90), (190, 176, 87, 88), (177, 178, 85, 86), (179, 180, 83, 84), (191, 182, 94, 95), (181, 184, 81, 82), (183, 186, 92, 93), (185, 191, 95, 80), (187, 188, 90, 91), (189, 190, 88, 89), (106, 105, 121, 122), (86, 85, 101, 102), (84, 83, 99, 100), (95, 94, 110, 111), (82, 81, 97, 98), (93, 92, 108, 109), (80, 95, 111, 96), (91, 90, 106, 107), (89, 88, 104, 105), (87, 86, 102, 103), (85, 84, 100, 101), (83, 82, 98, 99), (94, 93, 109, 110), (81, 80, 96, 97), (92, 91, 107, 108), (90, 89, 105, 106), (106, 122, 123, 107), (103, 119, 120, 104), (101, 117, 118, 102), (99, 115, 116, 100), (110, 126, 127, 111), (97, 113, 114, 98), (108, 124, 125, 109), (104, 120, 121, 105), (102, 118, 119, 103), (100, 116, 117, 101), (98, 114, 115, 99), (109, 125, 126, 110), (96, 112, 113, 97), (107, 123, 124, 108), (129, 130, 131, 132, 133, 134, 135, 136, 137, 138, 139, 140, 141, 142, 143, 128), (150, 149, 138, 137), (152, 151, 136, 135), (154, 153, 134, 133), (156, 155, 132, 131), (145, 144, 143, 142), (158, 157, 130, 129), (147, 146, 141, 140), (149, 148, 139, 138), (151, 150, 137, 136), (153, 152, 135, 134), (155, 154, 133, 132), (144, 159, 128, 143), (157, 156, 131, 130), (146, 145, 142, 141), (159, 158, 129, 128), (148, 147, 140, 139), (167, 168, 151, 152), (169, 170, 149, 150), (171, 172, 147, 148), (160, 161, 158, 159), (173, 174, 145, 146), (162, 163, 156, 157), (175, 160, 159, 144), (164, 165, 154, 155), (166, 167, 152, 153), (168, 169, 150, 151), (170, 171, 148, 149), (172, 173, 146, 147), (161, 162, 157, 158), (174, 175, 144, 145), (163, 164, 155, 156), (165, 166, 153, 154), (125, 124, 163, 162), (114, 113, 174, 173), (127, 126, 161, 160), (116, 115, 172, 171), (118, 117, 170, 169), (120, 119, 168, 167), (122, 121, 166, 165), (124, 123, 164, 163), (113, 112, 175, 174), (126, 125, 162, 161), (115, 114, 173, 172), (117, 116, 171, 170), (119, 118, 169, 168), (121, 120, 167, 166), (123, 122, 165, 164), (112, 127, 160, 175), (71, 70, 177, 176), (69, 68, 179, 178), (67, 66, 181, 180), (78, 77, 183, 182), (65, 64, 185, 184), (76, 75, 187, 186), (74, 73, 189, 188), (72, 71, 176, 190), (70, 69, 178, 177), (68, 67, 180, 179), (79, 78, 182, 191), (66, 65, 184, 181), (77, 76, 186, 183), (64, 79, 191, 185), (75, 74, 188, 187), (73, 72, 190, 189), (111, 127, 112, 96), (20, 18, 41, 42), (63, 79, 64, 48)])
me_circle.polygons.foreach_set('use_smooth', [True] * 178)
me_circle.use_remesh_preserve_volume = False
me_circle.use_remesh_preserve_attributes = False
me_circle.use_mirror_vertex_groups = False
me_circle.update()

# ---- objects
ob_sun_005 = bpy.data.objects.new('Sun.005', light_sun_007)
ob_sun_004 = bpy.data.objects.new('Sun.004', light_sun_006)
ob_sun_003 = bpy.data.objects.new('Sun.003', light_sun_005)
ob_sun_002 = bpy.data.objects.new('Sun.002', light_sun_004)
ob_sun_001 = bpy.data.objects.new('Sun.001', light_sun_003)
ob_sun = bpy.data.objects.new('Sun', light_sun_002)
ob_spot_001 = bpy.data.objects.new('Spot.001', light_spot_001)
ob_spot = bpy.data.objects.new('Spot', light_spot)
ob_batte = bpy.data.objects.new('Batte', me_circle_001)
ob_circle = bpy.data.objects.new('Circle', me_circle)
ob_camera = bpy.data.objects.new('Camera', cam_camera)

# ---- transforms, parenting, visibility, modifiers, constraints
ob_sun_005.location = (-0.7051, -0.3949, 1.756)
ob_sun_005.rotation_euler = (1.571, -0.0, 4.712)
ob_sun_005.hide_viewport = True
ob_sun_005.lineart.crease_threshold = 0.0
ob_sun_004.location = (1.455, -0.3827, 1.887)
ob_sun_004.rotation_euler = (1.571, -0.0, 1.571)
ob_sun_004.hide_viewport = True
ob_sun_004.lineart.crease_threshold = 0.0
ob_sun_003.location = (0.5761, -0.431, 3.277)
ob_sun_003.rotation_euler = (6.283, -0.0, 0.0)
ob_sun_003.hide_viewport = True
ob_sun_003.lineart.crease_threshold = 0.0
ob_sun_002.location = (0.757, -0.5814, 0.6225)
ob_sun_002.rotation_euler = (3.142, -0.0, 0.0)
ob_sun_002.hide_viewport = True
ob_sun_002.lineart.crease_threshold = 0.0
ob_sun_001.location = (0.6576, 1.412, 2.119)
ob_sun_001.rotation_euler = (-1.571, -0.0, 0.0)
ob_sun_001.hide_viewport = True
ob_sun_001.lineart.crease_threshold = 0.0
ob_sun.location = (0.6487, -2.073, 1.91)
ob_sun.rotation_euler = (1.571, -0.0, 0.0)
ob_sun.hide_viewport = True
ob_sun.lineart.crease_threshold = 0.0
ob_spot_001.location = (0.5535, 4.042, 2.014)
ob_spot_001.rotation_euler = (1.565, -1.505e-08, 3.142)
ob_spot_001.hide_viewport = True
ob_spot_001.hide_render = True
ob_spot_001.lineart.crease_threshold = 0.0
ob_spot.location = (0.5774, -4.809, 1.968)
ob_spot.rotation_euler = (1.579, -0.0, 0.0)
ob_spot.hide_viewport = True
ob_spot.hide_render = True
ob_spot.lineart.crease_threshold = 0.0
ob_batte.location = (0.5708, -0.4023, 0.4652)
ob_batte.scale = (0.199, 0.199, 0.199)
ob_batte.lineart.crease_threshold = 0.0
ob_circle.location = (-0.001743, -0.02548, 0.0004685)
ob_circle.scale = (0.199, 0.199, 0.199)
ob_circle.hide_viewport = True
ob_circle.hide_render = True
ob_circle.lineart.crease_threshold = 0.0
ob_camera.location = (1.257, -2.406, 1.805)
ob_camera.rotation_euler = (1.438, 9.565e-09, 0.364)
ob_camera.scale = (1.0, 1.0, 1.0)
ob_camera.lock_rotations_4d = False
ob_camera.empty_display_type = 'ARROWS'
ob_camera.color = (0.0, 0.0, 0.0, 0.0)
ob_camera.hide_viewport = True
ob_camera.display_type = 'WIRE'
ob_camera.lineart.crease_threshold = 0.0

# ---- collection membership
col_collection_1.objects.link(ob_sun_005)
col_collection_1.objects.link(ob_sun_004)
col_collection_1.objects.link(ob_sun_003)
col_collection_1.objects.link(ob_sun_002)
col_collection_1.objects.link(ob_sun_001)
col_collection_1.objects.link(ob_sun)
col_collection_1.objects.link(ob_spot_001)
col_collection_1.objects.link(ob_spot)
col_collection_1.objects.link(ob_batte)
col_collection_1.objects.link(ob_circle)
col_collection_1.objects.link(ob_camera)

# ---- scene / render settings (as saved in the file)
scene.camera = ob_camera
scene.frame_start = 1; scene.frame_end = 250; scene.frame_set(1)
scene.render.engine = 'BLENDER_EEVEE_NEXT'
scene.render.resolution_percentage = 50
scene.render.dither_intensity = 0.0
scene.cycles.use_denoising = False
scene.cycles.samples = 10
scene.cycles.sampling_pattern = 'TABULATED_SOBOL'
scene.cycles.light_sampling_threshold = 0.0
scene.cycles.use_adaptive_sampling = False
scene.cycles.use_light_tree = False
scene.cycles.blur_glossy = 0.0
scene.cycles.pixel_filter_type = 'GAUSSIAN'
scene.cycles.sample_clamp_indirect = 0.0
scene.view_settings.view_transform = 'Standard'
bpy.context.view_layer.update()

